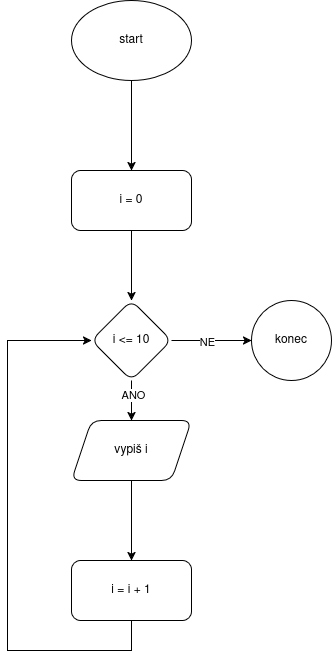

The diagram above was exported from draw.io. Its source (the exported page's mxGraphModel, read from the mxfile embedded in the PNG):
<mxGraphModel dx="1659" dy="915" grid="1" gridSize="10" guides="1" tooltips="1" connect="1" arrows="1" fold="1" page="1" pageScale="1" pageWidth="827" pageHeight="1169" math="0" shadow="0">
  <root>
    <mxCell id="0" />
    <mxCell id="1" parent="0" />
    <mxCell id="A_EuX95tXQTVbrLCOmn7-3" edge="1" parent="1" source="A_EuX95tXQTVbrLCOmn7-1" style="edgeStyle=orthogonalEdgeStyle;rounded=0;orthogonalLoop=1;jettySize=auto;html=1;" target="A_EuX95tXQTVbrLCOmn7-2" value="">
      <mxGeometry relative="1" as="geometry" />
    </mxCell>
    <mxCell id="A_EuX95tXQTVbrLCOmn7-1" parent="1" style="ellipse;whiteSpace=wrap;html=1;" value="start" vertex="1">
      <mxGeometry height="80" width="120" x="354" y="180" as="geometry" />
    </mxCell>
    <mxCell id="A_EuX95tXQTVbrLCOmn7-5" edge="1" parent="1" source="A_EuX95tXQTVbrLCOmn7-2" style="edgeStyle=orthogonalEdgeStyle;rounded=0;orthogonalLoop=1;jettySize=auto;html=1;" target="A_EuX95tXQTVbrLCOmn7-4" value="">
      <mxGeometry relative="1" as="geometry" />
    </mxCell>
    <mxCell id="A_EuX95tXQTVbrLCOmn7-2" parent="1" style="rounded=1;whiteSpace=wrap;html=1;" value="i = 0" vertex="1">
      <mxGeometry height="60" width="120" x="354" y="350" as="geometry" />
    </mxCell>
    <mxCell id="A_EuX95tXQTVbrLCOmn7-7" edge="1" parent="1" source="A_EuX95tXQTVbrLCOmn7-4" style="edgeStyle=orthogonalEdgeStyle;rounded=0;orthogonalLoop=1;jettySize=auto;html=1;" target="A_EuX95tXQTVbrLCOmn7-6" value="">
      <mxGeometry relative="1" as="geometry" />
    </mxCell>
    <mxCell id="A_EuX95tXQTVbrLCOmn7-12" connectable="0" parent="A_EuX95tXQTVbrLCOmn7-7" style="edgeLabel;html=1;align=center;verticalAlign=middle;resizable=0;points=[];" value="ANO" vertex="1">
      <mxGeometry relative="1" x="-0.3" y="1" as="geometry">
        <mxPoint as="offset" />
      </mxGeometry>
    </mxCell>
    <mxCell id="A_EuX95tXQTVbrLCOmn7-10" edge="1" parent="1" source="A_EuX95tXQTVbrLCOmn7-4" style="edgeStyle=orthogonalEdgeStyle;rounded=0;orthogonalLoop=1;jettySize=auto;html=1;" target="A_EuX95tXQTVbrLCOmn7-9" value="">
      <mxGeometry relative="1" as="geometry" />
    </mxCell>
    <mxCell id="A_EuX95tXQTVbrLCOmn7-11" connectable="0" parent="A_EuX95tXQTVbrLCOmn7-10" style="edgeLabel;html=1;align=center;verticalAlign=middle;resizable=0;points=[];" value="NE" vertex="1">
      <mxGeometry relative="1" x="-0.125" y="-1" as="geometry">
        <mxPoint as="offset" />
      </mxGeometry>
    </mxCell>
    <mxCell id="A_EuX95tXQTVbrLCOmn7-4" parent="1" style="rhombus;whiteSpace=wrap;html=1;rounded=1;" value="i &amp;lt;= 10" vertex="1">
      <mxGeometry height="80" width="80" x="374" y="480" as="geometry" />
    </mxCell>
    <mxCell id="A_EuX95tXQTVbrLCOmn7-15" edge="1" parent="1" source="A_EuX95tXQTVbrLCOmn7-6" style="edgeStyle=orthogonalEdgeStyle;rounded=0;orthogonalLoop=1;jettySize=auto;html=1;" target="A_EuX95tXQTVbrLCOmn7-14" value="">
      <mxGeometry relative="1" as="geometry" />
    </mxCell>
    <mxCell id="A_EuX95tXQTVbrLCOmn7-6" parent="1" style="shape=parallelogram;perimeter=parallelogramPerimeter;whiteSpace=wrap;html=1;fixedSize=1;rounded=1;" value="vypiš i" vertex="1">
      <mxGeometry height="60" width="120" x="354" y="600" as="geometry" />
    </mxCell>
    <mxCell id="A_EuX95tXQTVbrLCOmn7-9" parent="1" style="ellipse;whiteSpace=wrap;html=1;rounded=1;" value="konec" vertex="1">
      <mxGeometry height="80" width="80" x="534" y="480" as="geometry" />
    </mxCell>
    <mxCell id="A_EuX95tXQTVbrLCOmn7-16" edge="1" parent="1" source="A_EuX95tXQTVbrLCOmn7-14" style="edgeStyle=orthogonalEdgeStyle;rounded=0;orthogonalLoop=1;jettySize=auto;html=1;entryX=0;entryY=0.5;entryDx=0;entryDy=0;" target="A_EuX95tXQTVbrLCOmn7-4">
      <mxGeometry relative="1" as="geometry">
        <Array as="points">
          <mxPoint x="414" y="830" />
          <mxPoint x="290" y="830" />
          <mxPoint x="290" y="520" />
        </Array>
      </mxGeometry>
    </mxCell>
    <mxCell id="A_EuX95tXQTVbrLCOmn7-14" parent="1" style="rounded=1;whiteSpace=wrap;html=1;" value="i = i + 1" vertex="1">
      <mxGeometry height="60" width="120" x="354" y="740" as="geometry" />
    </mxCell>
  </root>
</mxGraphModel>